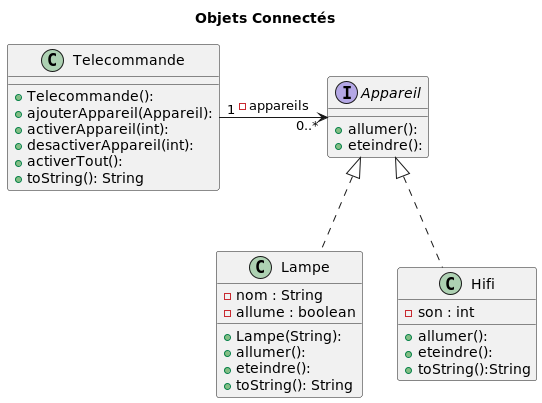

The diagram above was rendered by PlantUML. Its source (embedded in the PNG):
@startuml
title Objets Connectés

'''classes
class Telecommande{
    + Telecommande():
    + ajouterAppareil(Appareil):
    + activerAppareil(int):
    + desactiverAppareil(int):
    + activerTout():
    + toString(): String
}

interface Appareil{
    + allumer():
    + eteindre():
}

class Lampe{
    - nom : String
    - allume : boolean

    + Lampe(String):
    + allumer():
    + eteindre():
    + toString(): String
}

class Hifi{
    - son : int

    + allumer():
    + eteindre():
    + toString():String
}

'''relations
Appareil <|.. Lampe
Appareil <|.. Hifi
Telecommande "1" -> "0..*" Appareil : - appareils
@enduml